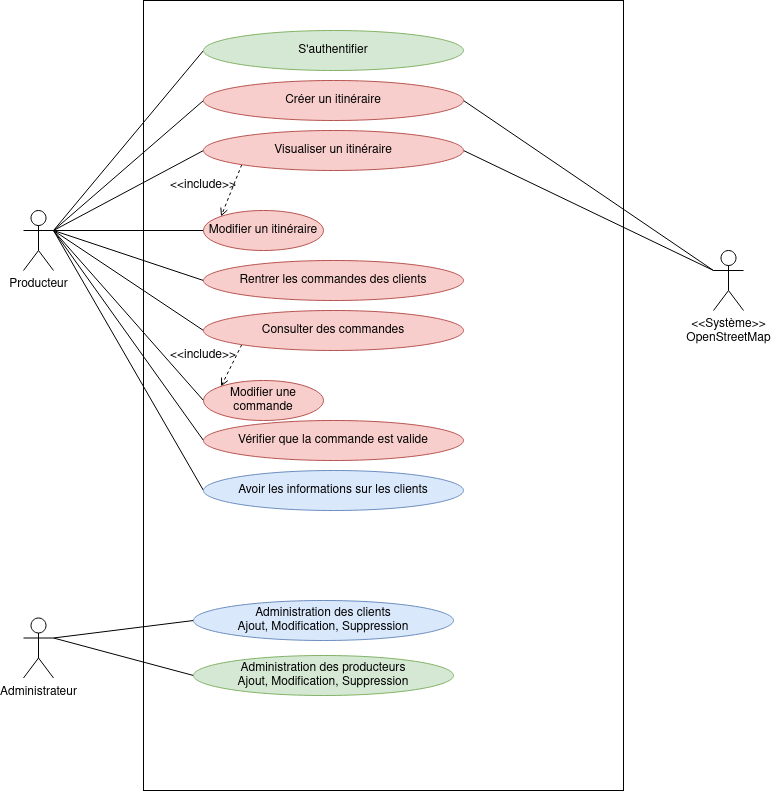

The diagram above was exported from draw.io. Its source (the exported page's mxGraphModel, read from the mxfile embedded in the PNG):
<mxGraphModel dx="1673" dy="2010" grid="1" gridSize="10" guides="1" tooltips="1" connect="1" arrows="1" fold="1" page="1" pageScale="1" pageWidth="827" pageHeight="1169" math="0" shadow="0">
  <root>
    <mxCell id="0" />
    <mxCell id="1" parent="0" />
    <mxCell id="OSePSIK68hOwo7QI4U12-21" value="" style="rounded=0;whiteSpace=wrap;html=1;" vertex="1" parent="1">
      <mxGeometry x="160" y="-40" width="480" height="790" as="geometry" />
    </mxCell>
    <mxCell id="kz2ULfPdmGK-9Kz2NV-o-21" style="edgeStyle=none;rounded=0;orthogonalLoop=1;jettySize=auto;html=1;exitX=1;exitY=0.3333333333333333;exitDx=0;exitDy=0;exitPerimeter=0;entryX=0;entryY=0.5;entryDx=0;entryDy=0;endArrow=none;endFill=0;" parent="1" source="kz2ULfPdmGK-9Kz2NV-o-1" target="kz2ULfPdmGK-9Kz2NV-o-9" edge="1">
      <mxGeometry relative="1" as="geometry" />
    </mxCell>
    <mxCell id="kz2ULfPdmGK-9Kz2NV-o-1" value="Producteur" style="shape=umlActor;verticalLabelPosition=bottom;verticalAlign=top;html=1;" parent="1" vertex="1">
      <mxGeometry x="40" y="170" width="30" height="60" as="geometry" />
    </mxCell>
    <mxCell id="kz2ULfPdmGK-9Kz2NV-o-2" value="Administrateur" style="shape=umlActor;verticalLabelPosition=bottom;verticalAlign=top;html=1;" parent="1" vertex="1">
      <mxGeometry x="40" y="577.5" width="30" height="60" as="geometry" />
    </mxCell>
    <mxCell id="kz2ULfPdmGK-9Kz2NV-o-6" value="&lt;div&gt;&amp;lt;&amp;lt;Système&amp;gt;&amp;gt;&lt;/div&gt;&lt;div&gt;OpenStreetMap&lt;br&gt;&lt;/div&gt;" style="shape=umlActor;verticalLabelPosition=bottom;verticalAlign=top;html=1;outlineConnect=0;" parent="1" vertex="1">
      <mxGeometry x="730" y="210" width="30" height="60" as="geometry" />
    </mxCell>
    <mxCell id="kz2ULfPdmGK-9Kz2NV-o-19" style="rounded=0;orthogonalLoop=1;jettySize=auto;html=1;exitX=1;exitY=0.5;exitDx=0;exitDy=0;entryX=0;entryY=0.3333333333333333;entryDx=0;entryDy=0;entryPerimeter=0;endArrow=none;endFill=0;" parent="1" source="kz2ULfPdmGK-9Kz2NV-o-7" target="kz2ULfPdmGK-9Kz2NV-o-6" edge="1">
      <mxGeometry relative="1" as="geometry" />
    </mxCell>
    <mxCell id="kz2ULfPdmGK-9Kz2NV-o-20" style="edgeStyle=none;rounded=0;orthogonalLoop=1;jettySize=auto;html=1;exitX=0;exitY=0.5;exitDx=0;exitDy=0;entryX=1;entryY=0.3333333333333333;entryDx=0;entryDy=0;entryPerimeter=0;endArrow=none;endFill=0;" parent="1" source="kz2ULfPdmGK-9Kz2NV-o-7" target="kz2ULfPdmGK-9Kz2NV-o-1" edge="1">
      <mxGeometry relative="1" as="geometry" />
    </mxCell>
    <mxCell id="OSePSIK68hOwo7QI4U12-8" style="edgeStyle=none;rounded=0;orthogonalLoop=1;jettySize=auto;html=1;exitX=0;exitY=1;exitDx=0;exitDy=0;entryX=0;entryY=0;entryDx=0;entryDy=0;endArrow=open;endFill=0;dashed=1;" edge="1" parent="1" source="kz2ULfPdmGK-9Kz2NV-o-7" target="kz2ULfPdmGK-9Kz2NV-o-10">
      <mxGeometry relative="1" as="geometry" />
    </mxCell>
    <mxCell id="kz2ULfPdmGK-9Kz2NV-o-7" value="Visualiser un itinéraire" style="ellipse;whiteSpace=wrap;html=1;fillColor=#f8cecc;strokeColor=#b85450;" parent="1" vertex="1">
      <mxGeometry x="220" y="90" width="260" height="40" as="geometry" />
    </mxCell>
    <mxCell id="OSePSIK68hOwo7QI4U12-1" style="rounded=0;orthogonalLoop=1;jettySize=auto;html=1;exitX=1;exitY=0.5;exitDx=0;exitDy=0;endArrow=none;endFill=0;" edge="1" parent="1" source="kz2ULfPdmGK-9Kz2NV-o-9">
      <mxGeometry relative="1" as="geometry">
        <mxPoint x="730" y="230" as="targetPoint" />
      </mxGeometry>
    </mxCell>
    <mxCell id="kz2ULfPdmGK-9Kz2NV-o-9" value="Créer un itinéraire" style="ellipse;whiteSpace=wrap;html=1;fillColor=#f8cecc;strokeColor=#b85450;" parent="1" vertex="1">
      <mxGeometry x="220" y="40" width="260" height="40" as="geometry" />
    </mxCell>
    <mxCell id="kz2ULfPdmGK-9Kz2NV-o-22" style="edgeStyle=none;rounded=0;orthogonalLoop=1;jettySize=auto;html=1;exitX=0;exitY=0.5;exitDx=0;exitDy=0;endArrow=none;endFill=0;" parent="1" source="kz2ULfPdmGK-9Kz2NV-o-10" edge="1">
      <mxGeometry relative="1" as="geometry">
        <mxPoint x="70" y="190" as="targetPoint" />
      </mxGeometry>
    </mxCell>
    <mxCell id="kz2ULfPdmGK-9Kz2NV-o-10" value="Modifier un itinéraire" style="ellipse;whiteSpace=wrap;html=1;fillColor=#f8cecc;strokeColor=#b85450;" parent="1" vertex="1">
      <mxGeometry x="220" y="170" width="120" height="40" as="geometry" />
    </mxCell>
    <mxCell id="kz2ULfPdmGK-9Kz2NV-o-23" style="edgeStyle=none;rounded=0;orthogonalLoop=1;jettySize=auto;html=1;exitX=0;exitY=0.5;exitDx=0;exitDy=0;entryX=1;entryY=0.3333333333333333;entryDx=0;entryDy=0;entryPerimeter=0;endArrow=none;endFill=0;" parent="1" source="kz2ULfPdmGK-9Kz2NV-o-11" target="kz2ULfPdmGK-9Kz2NV-o-1" edge="1">
      <mxGeometry relative="1" as="geometry" />
    </mxCell>
    <mxCell id="kz2ULfPdmGK-9Kz2NV-o-11" value="Rentrer les commandes des clients" style="ellipse;whiteSpace=wrap;html=1;fillColor=#f8cecc;strokeColor=#b85450;" parent="1" vertex="1">
      <mxGeometry x="220" y="220" width="260" height="40" as="geometry" />
    </mxCell>
    <mxCell id="kz2ULfPdmGK-9Kz2NV-o-24" style="edgeStyle=none;rounded=0;orthogonalLoop=1;jettySize=auto;html=1;exitX=0;exitY=0.5;exitDx=0;exitDy=0;entryX=1;entryY=0.3333333333333333;entryDx=0;entryDy=0;entryPerimeter=0;endArrow=none;endFill=0;" parent="1" source="kz2ULfPdmGK-9Kz2NV-o-12" target="kz2ULfPdmGK-9Kz2NV-o-1" edge="1">
      <mxGeometry relative="1" as="geometry" />
    </mxCell>
    <mxCell id="OSePSIK68hOwo7QI4U12-20" style="edgeStyle=none;rounded=0;orthogonalLoop=1;jettySize=auto;html=1;exitX=0;exitY=1;exitDx=0;exitDy=0;entryX=0;entryY=0;entryDx=0;entryDy=0;endArrow=open;endFill=0;dashed=1;" edge="1" parent="1" source="kz2ULfPdmGK-9Kz2NV-o-12" target="OSePSIK68hOwo7QI4U12-9">
      <mxGeometry relative="1" as="geometry" />
    </mxCell>
    <mxCell id="kz2ULfPdmGK-9Kz2NV-o-12" value="Consulter des commandes" style="ellipse;whiteSpace=wrap;html=1;fillColor=#f8cecc;strokeColor=#b85450;" parent="1" vertex="1">
      <mxGeometry x="220" y="270" width="260" height="40" as="geometry" />
    </mxCell>
    <mxCell id="kz2ULfPdmGK-9Kz2NV-o-25" style="edgeStyle=none;rounded=0;orthogonalLoop=1;jettySize=auto;html=1;exitX=0;exitY=0.5;exitDx=0;exitDy=0;entryX=1;entryY=0.3333333333333333;entryDx=0;entryDy=0;entryPerimeter=0;endArrow=none;endFill=0;" parent="1" source="kz2ULfPdmGK-9Kz2NV-o-13" target="kz2ULfPdmGK-9Kz2NV-o-1" edge="1">
      <mxGeometry relative="1" as="geometry" />
    </mxCell>
    <mxCell id="kz2ULfPdmGK-9Kz2NV-o-13" value="Avoir les informations sur les clients" style="ellipse;whiteSpace=wrap;html=1;fillColor=#dae8fc;strokeColor=#6c8ebf;" parent="1" vertex="1">
      <mxGeometry x="220" y="430" width="260" height="40" as="geometry" />
    </mxCell>
    <mxCell id="kz2ULfPdmGK-9Kz2NV-o-26" style="edgeStyle=none;rounded=0;orthogonalLoop=1;jettySize=auto;html=1;exitX=0;exitY=0.5;exitDx=0;exitDy=0;entryX=1;entryY=0.3333333333333333;entryDx=0;entryDy=0;entryPerimeter=0;endArrow=none;endFill=0;" parent="1" source="kz2ULfPdmGK-9Kz2NV-o-14" target="kz2ULfPdmGK-9Kz2NV-o-2" edge="1">
      <mxGeometry relative="1" as="geometry" />
    </mxCell>
    <mxCell id="kz2ULfPdmGK-9Kz2NV-o-14" value="&lt;div&gt;Administration des clients&lt;/div&gt;&lt;div&gt;Ajout, Modification, Suppression&lt;br&gt;&lt;/div&gt;" style="ellipse;whiteSpace=wrap;html=1;fillColor=#dae8fc;strokeColor=#6c8ebf;" parent="1" vertex="1">
      <mxGeometry x="210" y="560" width="260" height="40" as="geometry" />
    </mxCell>
    <mxCell id="kz2ULfPdmGK-9Kz2NV-o-27" style="edgeStyle=none;rounded=0;orthogonalLoop=1;jettySize=auto;html=1;exitX=0;exitY=0.5;exitDx=0;exitDy=0;entryX=1;entryY=0.3333333333333333;entryDx=0;entryDy=0;entryPerimeter=0;endArrow=none;endFill=0;" parent="1" source="kz2ULfPdmGK-9Kz2NV-o-15" target="kz2ULfPdmGK-9Kz2NV-o-2" edge="1">
      <mxGeometry relative="1" as="geometry" />
    </mxCell>
    <mxCell id="kz2ULfPdmGK-9Kz2NV-o-15" value="&lt;div&gt;Administration des producteurs&lt;/div&gt;Ajout, Modification, Suppression" style="ellipse;whiteSpace=wrap;html=1;fillColor=#d5e8d4;strokeColor=#82b366;" parent="1" vertex="1">
      <mxGeometry x="210" y="615" width="260" height="40" as="geometry" />
    </mxCell>
    <mxCell id="OSePSIK68hOwo7QI4U12-4" style="edgeStyle=none;rounded=0;orthogonalLoop=1;jettySize=auto;html=1;exitX=0;exitY=0.5;exitDx=0;exitDy=0;entryX=1;entryY=0.3333333333333333;entryDx=0;entryDy=0;entryPerimeter=0;endArrow=none;endFill=0;" edge="1" parent="1" source="OSePSIK68hOwo7QI4U12-2" target="kz2ULfPdmGK-9Kz2NV-o-1">
      <mxGeometry relative="1" as="geometry" />
    </mxCell>
    <mxCell id="OSePSIK68hOwo7QI4U12-2" value="S'authentifier" style="ellipse;whiteSpace=wrap;html=1;fillColor=#d5e8d4;strokeColor=#82b366;" vertex="1" parent="1">
      <mxGeometry x="220" y="-10" width="260" height="40" as="geometry" />
    </mxCell>
    <mxCell id="OSePSIK68hOwo7QI4U12-10" style="edgeStyle=none;rounded=0;orthogonalLoop=1;jettySize=auto;html=1;exitX=0;exitY=0.5;exitDx=0;exitDy=0;endArrow=none;endFill=0;" edge="1" parent="1" source="OSePSIK68hOwo7QI4U12-9">
      <mxGeometry relative="1" as="geometry">
        <mxPoint x="70" y="190" as="targetPoint" />
      </mxGeometry>
    </mxCell>
    <mxCell id="OSePSIK68hOwo7QI4U12-9" value="Modifier une commande" style="ellipse;whiteSpace=wrap;html=1;fillColor=#f8cecc;strokeColor=#b85450;" vertex="1" parent="1">
      <mxGeometry x="220" y="340" width="120" height="40" as="geometry" />
    </mxCell>
    <mxCell id="OSePSIK68hOwo7QI4U12-12" value="&amp;lt;&amp;lt;include&amp;gt;&amp;gt;" style="text;html=1;strokeColor=none;fillColor=none;align=center;verticalAlign=middle;whiteSpace=wrap;rounded=0;" vertex="1" parent="1">
      <mxGeometry x="190" y="300" width="60" height="30" as="geometry" />
    </mxCell>
    <mxCell id="OSePSIK68hOwo7QI4U12-13" value="&amp;lt;&amp;lt;include&amp;gt;&amp;gt;" style="text;html=1;strokeColor=none;fillColor=none;align=center;verticalAlign=middle;whiteSpace=wrap;rounded=0;" vertex="1" parent="1">
      <mxGeometry x="190" y="130" width="60" height="30" as="geometry" />
    </mxCell>
    <mxCell id="OSePSIK68hOwo7QI4U12-19" style="edgeStyle=none;rounded=0;orthogonalLoop=1;jettySize=auto;html=1;exitX=0;exitY=0.5;exitDx=0;exitDy=0;endArrow=none;endFill=0;" edge="1" parent="1" source="OSePSIK68hOwo7QI4U12-18">
      <mxGeometry relative="1" as="geometry">
        <mxPoint x="70" y="190" as="targetPoint" />
      </mxGeometry>
    </mxCell>
    <mxCell id="OSePSIK68hOwo7QI4U12-18" value="Vérifier que la commande est valide" style="ellipse;whiteSpace=wrap;html=1;fillColor=#f8cecc;strokeColor=#b85450;" vertex="1" parent="1">
      <mxGeometry x="220" y="380" width="260" height="40" as="geometry" />
    </mxCell>
  </root>
</mxGraphModel>